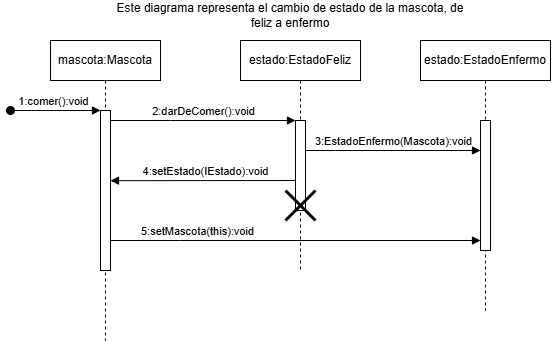

The diagram above was exported from draw.io. Its source (the exported page's mxGraphModel, read from the mxfile embedded in the PNG):
<mxGraphModel dx="1068" dy="474" grid="1" gridSize="10" guides="1" tooltips="1" connect="1" arrows="1" fold="1" page="1" pageScale="1" pageWidth="850" pageHeight="1100" math="0" shadow="0">
  <root>
    <mxCell id="0" />
    <mxCell id="1" parent="0" />
    <mxCell id="aM9ryv3xv72pqoxQDRHE-1" value="mascota:Mascota" style="shape=umlLifeline;perimeter=lifelinePerimeter;whiteSpace=wrap;html=1;container=0;dropTarget=0;collapsible=0;recursiveResize=0;outlineConnect=0;portConstraint=eastwest;newEdgeStyle={&quot;edgeStyle&quot;:&quot;elbowEdgeStyle&quot;,&quot;elbow&quot;:&quot;vertical&quot;,&quot;curved&quot;:0,&quot;rounded&quot;:0};" parent="1" vertex="1">
      <mxGeometry x="60" y="40" width="110" height="300" as="geometry" />
    </mxCell>
    <mxCell id="aM9ryv3xv72pqoxQDRHE-2" value="" style="html=1;points=[];perimeter=orthogonalPerimeter;outlineConnect=0;targetShapes=umlLifeline;portConstraint=eastwest;newEdgeStyle={&quot;edgeStyle&quot;:&quot;elbowEdgeStyle&quot;,&quot;elbow&quot;:&quot;vertical&quot;,&quot;curved&quot;:0,&quot;rounded&quot;:0};" parent="aM9ryv3xv72pqoxQDRHE-1" vertex="1">
      <mxGeometry x="50" y="70" width="10" height="160" as="geometry" />
    </mxCell>
    <mxCell id="aM9ryv3xv72pqoxQDRHE-3" value="1:comer():void" style="html=1;verticalAlign=bottom;startArrow=oval;endArrow=block;startSize=8;edgeStyle=elbowEdgeStyle;elbow=vertical;curved=0;rounded=0;" parent="aM9ryv3xv72pqoxQDRHE-1" target="aM9ryv3xv72pqoxQDRHE-2" edge="1">
      <mxGeometry x="-0.0588" relative="1" as="geometry">
        <mxPoint x="-40" y="70" as="sourcePoint" />
        <Array as="points">
          <mxPoint x="-15" y="70" />
        </Array>
        <mxPoint as="offset" />
      </mxGeometry>
    </mxCell>
    <mxCell id="aM9ryv3xv72pqoxQDRHE-5" value="estado:EstadoFeliz" style="shape=umlLifeline;perimeter=lifelinePerimeter;whiteSpace=wrap;html=1;container=0;dropTarget=0;collapsible=0;recursiveResize=0;outlineConnect=0;portConstraint=eastwest;newEdgeStyle={&quot;edgeStyle&quot;:&quot;elbowEdgeStyle&quot;,&quot;elbow&quot;:&quot;vertical&quot;,&quot;curved&quot;:0,&quot;rounded&quot;:0};size=40;" parent="1" vertex="1">
      <mxGeometry x="250" y="40" width="120" height="230" as="geometry" />
    </mxCell>
    <mxCell id="aM9ryv3xv72pqoxQDRHE-6" value="" style="html=1;points=[];perimeter=orthogonalPerimeter;outlineConnect=0;targetShapes=umlLifeline;portConstraint=eastwest;newEdgeStyle={&quot;edgeStyle&quot;:&quot;elbowEdgeStyle&quot;,&quot;elbow&quot;:&quot;vertical&quot;,&quot;curved&quot;:0,&quot;rounded&quot;:0};" parent="aM9ryv3xv72pqoxQDRHE-5" vertex="1">
      <mxGeometry x="55" y="80" width="10" height="90" as="geometry" />
    </mxCell>
    <mxCell id="6q_BmUHqtkFav4CWKOx8-9" value="" style="shape=umlDestroy;whiteSpace=wrap;html=1;strokeWidth=3;targetShapes=umlLifeline;" vertex="1" parent="aM9ryv3xv72pqoxQDRHE-5">
      <mxGeometry x="45" y="150" width="30" height="30" as="geometry" />
    </mxCell>
    <mxCell id="aM9ryv3xv72pqoxQDRHE-7" value="2:darDeComer():void" style="html=1;verticalAlign=bottom;endArrow=block;edgeStyle=elbowEdgeStyle;elbow=vertical;curved=0;rounded=0;" parent="1" source="aM9ryv3xv72pqoxQDRHE-2" target="aM9ryv3xv72pqoxQDRHE-6" edge="1">
      <mxGeometry relative="1" as="geometry">
        <mxPoint x="195" y="130" as="sourcePoint" />
        <Array as="points">
          <mxPoint x="180" y="120" />
        </Array>
      </mxGeometry>
    </mxCell>
    <mxCell id="aM9ryv3xv72pqoxQDRHE-9" value="4:setEstado(IEstado):void" style="html=1;verticalAlign=bottom;endArrow=block;edgeStyle=elbowEdgeStyle;elbow=vertical;curved=0;rounded=0;" parent="1" edge="1">
      <mxGeometry x="-0.0322" relative="1" as="geometry">
        <mxPoint x="305" y="179.99999999999997" as="sourcePoint" />
        <Array as="points" />
        <mxPoint x="120" y="180" as="targetPoint" />
        <mxPoint as="offset" />
      </mxGeometry>
    </mxCell>
    <mxCell id="6q_BmUHqtkFav4CWKOx8-1" value="Este diagrama representa el cambio de estado de la mascota, de feliz a enfermo" style="text;html=1;align=center;verticalAlign=middle;whiteSpace=wrap;rounded=0;" vertex="1" parent="1">
      <mxGeometry x="120" width="360" height="30" as="geometry" />
    </mxCell>
    <mxCell id="6q_BmUHqtkFav4CWKOx8-3" value="estado:EstadoEnfermo" style="shape=umlLifeline;perimeter=lifelinePerimeter;whiteSpace=wrap;html=1;container=0;dropTarget=0;collapsible=0;recursiveResize=0;outlineConnect=0;portConstraint=eastwest;newEdgeStyle={&quot;edgeStyle&quot;:&quot;elbowEdgeStyle&quot;,&quot;elbow&quot;:&quot;vertical&quot;,&quot;curved&quot;:0,&quot;rounded&quot;:0};size=40;" vertex="1" parent="1">
      <mxGeometry x="430" y="40" width="130" height="270" as="geometry" />
    </mxCell>
    <mxCell id="6q_BmUHqtkFav4CWKOx8-4" value="" style="html=1;points=[];perimeter=orthogonalPerimeter;outlineConnect=0;targetShapes=umlLifeline;portConstraint=eastwest;newEdgeStyle={&quot;edgeStyle&quot;:&quot;elbowEdgeStyle&quot;,&quot;elbow&quot;:&quot;vertical&quot;,&quot;curved&quot;:0,&quot;rounded&quot;:0};" vertex="1" parent="6q_BmUHqtkFav4CWKOx8-3">
      <mxGeometry x="60" y="80" width="10" height="130" as="geometry" />
    </mxCell>
    <mxCell id="6q_BmUHqtkFav4CWKOx8-5" value="3:EstadoEnfermo(Mascota):void" style="html=1;verticalAlign=bottom;endArrow=block;edgeStyle=elbowEdgeStyle;elbow=vertical;curved=0;rounded=0;" edge="1" parent="1" source="aM9ryv3xv72pqoxQDRHE-6" target="6q_BmUHqtkFav4CWKOx8-4">
      <mxGeometry relative="1" as="geometry">
        <mxPoint x="320" y="150" as="sourcePoint" />
        <Array as="points">
          <mxPoint x="345" y="150" />
        </Array>
        <mxPoint x="460" y="150" as="targetPoint" />
      </mxGeometry>
    </mxCell>
    <mxCell id="6q_BmUHqtkFav4CWKOx8-10" value="5:setMascota(this):void" style="html=1;verticalAlign=bottom;endArrow=block;edgeStyle=elbowEdgeStyle;elbow=vertical;curved=0;rounded=0;" edge="1" parent="1">
      <mxGeometry x="-0.5294" relative="1" as="geometry">
        <mxPoint x="120" y="240" as="sourcePoint" />
        <Array as="points">
          <mxPoint x="190" y="240" />
        </Array>
        <mxPoint x="490" y="240" as="targetPoint" />
        <mxPoint as="offset" />
      </mxGeometry>
    </mxCell>
  </root>
</mxGraphModel>